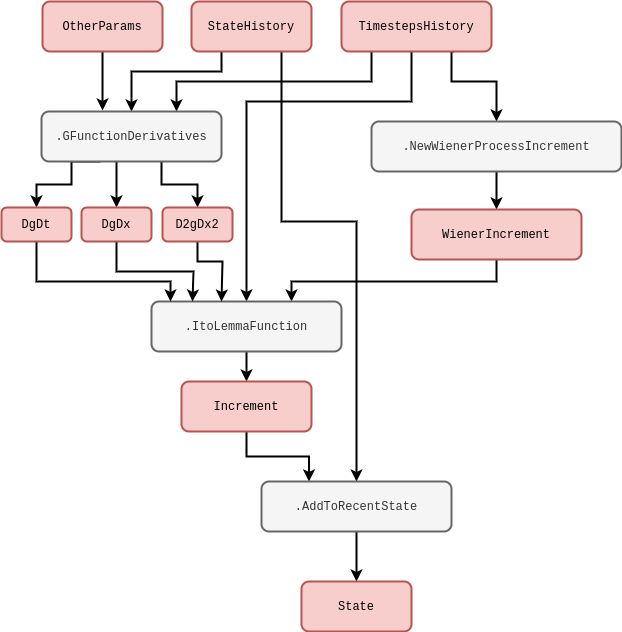

The diagram above was exported from draw.io. Its source (the exported page's mxGraphModel, read from the mxfile embedded in the PNG):
<mxGraphModel dx="1711" dy="591" grid="1" gridSize="10" guides="1" tooltips="1" connect="1" arrows="1" fold="1" page="1" pageScale="1" pageWidth="827" pageHeight="1169" math="1" shadow="0">
  <root>
    <mxCell id="0" />
    <mxCell id="1" parent="0" />
    <mxCell id="6nKrVfIQigLks4ATv5m5-4" style="edgeStyle=orthogonalEdgeStyle;rounded=0;orthogonalLoop=1;jettySize=auto;html=1;entryX=0.5;entryY=0;entryDx=0;entryDy=0;strokeWidth=2;exitX=0.25;exitY=1;exitDx=0;exitDy=0;" parent="1" source="rKgOEhKx14puST0AWxrU-2" target="6nKrVfIQigLks4ATv5m5-2" edge="1">
      <mxGeometry relative="1" as="geometry">
        <Array as="points">
          <mxPoint x="210" y="100" />
          <mxPoint x="120" y="100" />
        </Array>
      </mxGeometry>
    </mxCell>
    <mxCell id="puU8I6SejSA-9BM_9TB6-1" style="edgeStyle=orthogonalEdgeStyle;rounded=0;orthogonalLoop=1;jettySize=auto;html=1;strokeWidth=2;exitX=0.75;exitY=1;exitDx=0;exitDy=0;entryX=0.5;entryY=0;entryDx=0;entryDy=0;" parent="1" source="rKgOEhKx14puST0AWxrU-2" target="oyP-vevo_WwBpxn24s6P-1" edge="1">
      <mxGeometry relative="1" as="geometry">
        <Array as="points">
          <mxPoint x="270" y="250" />
          <mxPoint x="345" y="250" />
        </Array>
      </mxGeometry>
    </mxCell>
    <mxCell id="rKgOEhKx14puST0AWxrU-2" value="&lt;font face=&quot;Courier New&quot;&gt;StateHistory&lt;/font&gt;" style="rounded=1;whiteSpace=wrap;html=1;strokeWidth=2;fillColor=#f8cecc;strokeColor=#b85450;" parent="1" vertex="1">
      <mxGeometry x="180" y="30" width="120" height="50" as="geometry" />
    </mxCell>
    <mxCell id="rKgOEhKx14puST0AWxrU-3" style="edgeStyle=orthogonalEdgeStyle;rounded=0;orthogonalLoop=1;jettySize=auto;html=1;strokeWidth=2;entryX=0.5;entryY=0;entryDx=0;entryDy=0;exitX=0.75;exitY=1;exitDx=0;exitDy=0;" parent="1" source="rKgOEhKx14puST0AWxrU-4" target="rKgOEhKx14puST0AWxrU-6" edge="1">
      <mxGeometry relative="1" as="geometry">
        <mxPoint x="420" y="100" as="targetPoint" />
        <Array as="points">
          <mxPoint x="440" y="80" />
          <mxPoint x="440" y="110" />
          <mxPoint x="485" y="110" />
        </Array>
      </mxGeometry>
    </mxCell>
    <mxCell id="6nKrVfIQigLks4ATv5m5-5" style="edgeStyle=orthogonalEdgeStyle;rounded=0;orthogonalLoop=1;jettySize=auto;html=1;entryX=0.75;entryY=0;entryDx=0;entryDy=0;strokeWidth=2;" parent="1" source="rKgOEhKx14puST0AWxrU-4" target="6nKrVfIQigLks4ATv5m5-2" edge="1">
      <mxGeometry relative="1" as="geometry">
        <Array as="points">
          <mxPoint x="360" y="110" />
          <mxPoint x="165" y="110" />
        </Array>
      </mxGeometry>
    </mxCell>
    <mxCell id="6nKrVfIQigLks4ATv5m5-6" style="edgeStyle=orthogonalEdgeStyle;rounded=0;orthogonalLoop=1;jettySize=auto;html=1;entryX=0.5;entryY=0;entryDx=0;entryDy=0;strokeWidth=2;" parent="1" source="rKgOEhKx14puST0AWxrU-4" target="rKgOEhKx14puST0AWxrU-10" edge="1">
      <mxGeometry relative="1" as="geometry">
        <Array as="points">
          <mxPoint x="400" y="130" />
          <mxPoint x="235" y="130" />
        </Array>
      </mxGeometry>
    </mxCell>
    <mxCell id="rKgOEhKx14puST0AWxrU-4" value="&lt;font face=&quot;Courier New&quot;&gt;TimestepsHistory&lt;/font&gt;" style="rounded=1;whiteSpace=wrap;html=1;strokeWidth=2;fillColor=#f8cecc;strokeColor=#b85450;" parent="1" vertex="1">
      <mxGeometry x="330" y="30" width="150" height="50" as="geometry" />
    </mxCell>
    <mxCell id="rKgOEhKx14puST0AWxrU-5" value="" style="edgeStyle=orthogonalEdgeStyle;rounded=0;orthogonalLoop=1;jettySize=auto;html=1;strokeWidth=2;" parent="1" source="rKgOEhKx14puST0AWxrU-6" target="rKgOEhKx14puST0AWxrU-8" edge="1">
      <mxGeometry relative="1" as="geometry" />
    </mxCell>
    <mxCell id="rKgOEhKx14puST0AWxrU-6" value="&lt;font face=&quot;Courier New&quot;&gt;.NewWienerProcessIncrement&lt;/font&gt;" style="rounded=1;whiteSpace=wrap;html=1;strokeWidth=2;fillColor=#f5f5f5;fontColor=#333333;strokeColor=#666666;" parent="1" vertex="1">
      <mxGeometry x="360" y="150" width="250" height="50" as="geometry" />
    </mxCell>
    <mxCell id="rKgOEhKx14puST0AWxrU-7" value="" style="edgeStyle=orthogonalEdgeStyle;rounded=0;orthogonalLoop=1;jettySize=auto;html=1;strokeWidth=2;" parent="1" source="rKgOEhKx14puST0AWxrU-8" target="rKgOEhKx14puST0AWxrU-10" edge="1">
      <mxGeometry relative="1" as="geometry">
        <Array as="points">
          <mxPoint x="485" y="310" />
          <mxPoint x="280" y="310" />
        </Array>
      </mxGeometry>
    </mxCell>
    <mxCell id="rKgOEhKx14puST0AWxrU-8" value="&lt;font face=&quot;Courier New&quot;&gt;WienerIncrement&lt;/font&gt;" style="rounded=1;whiteSpace=wrap;html=1;strokeWidth=2;fillColor=#f8cecc;strokeColor=#b85450;" parent="1" vertex="1">
      <mxGeometry x="400" y="238" width="170" height="50" as="geometry" />
    </mxCell>
    <mxCell id="rKgOEhKx14puST0AWxrU-9" value="" style="edgeStyle=orthogonalEdgeStyle;rounded=0;orthogonalLoop=1;jettySize=auto;html=1;strokeWidth=2;" parent="1" source="rKgOEhKx14puST0AWxrU-10" target="rKgOEhKx14puST0AWxrU-11" edge="1">
      <mxGeometry relative="1" as="geometry">
        <Array as="points">
          <mxPoint x="235" y="430" />
        </Array>
      </mxGeometry>
    </mxCell>
    <mxCell id="rKgOEhKx14puST0AWxrU-10" value="&lt;font face=&quot;Courier New&quot;&gt;.ItoLemmaFunction&lt;/font&gt;" style="rounded=1;whiteSpace=wrap;html=1;strokeWidth=2;fillColor=#f5f5f5;fontColor=#333333;strokeColor=#666666;" parent="1" vertex="1">
      <mxGeometry x="140" y="330" width="190" height="50" as="geometry" />
    </mxCell>
    <mxCell id="puU8I6SejSA-9BM_9TB6-3" style="edgeStyle=orthogonalEdgeStyle;rounded=0;orthogonalLoop=1;jettySize=auto;html=1;entryX=0.25;entryY=0;entryDx=0;entryDy=0;strokeWidth=2;" parent="1" source="rKgOEhKx14puST0AWxrU-11" target="oyP-vevo_WwBpxn24s6P-1" edge="1">
      <mxGeometry relative="1" as="geometry" />
    </mxCell>
    <mxCell id="rKgOEhKx14puST0AWxrU-11" value="&lt;font face=&quot;Courier New&quot;&gt;Increment&lt;/font&gt;" style="rounded=1;whiteSpace=wrap;html=1;strokeWidth=2;fillColor=#f8cecc;strokeColor=#b85450;" parent="1" vertex="1">
      <mxGeometry x="170" y="410" width="130" height="50" as="geometry" />
    </mxCell>
    <mxCell id="6nKrVfIQigLks4ATv5m5-3" style="edgeStyle=orthogonalEdgeStyle;rounded=0;orthogonalLoop=1;jettySize=auto;html=1;entryX=0.339;entryY=-0.02;entryDx=0;entryDy=0;strokeWidth=2;entryPerimeter=0;" parent="1" source="6nKrVfIQigLks4ATv5m5-1" target="6nKrVfIQigLks4ATv5m5-2" edge="1">
      <mxGeometry relative="1" as="geometry" />
    </mxCell>
    <mxCell id="6nKrVfIQigLks4ATv5m5-1" value="&lt;font face=&quot;Courier New&quot;&gt;OtherParams&lt;/font&gt;" style="rounded=1;whiteSpace=wrap;html=1;strokeWidth=2;fillColor=#f8cecc;strokeColor=#b85450;" parent="1" vertex="1">
      <mxGeometry x="31" y="30" width="120" height="50" as="geometry" />
    </mxCell>
    <mxCell id="6nKrVfIQigLks4ATv5m5-8" style="edgeStyle=orthogonalEdgeStyle;rounded=0;orthogonalLoop=1;jettySize=auto;html=1;strokeWidth=2;entryX=0.5;entryY=0;entryDx=0;entryDy=0;exitX=0.328;exitY=1;exitDx=0;exitDy=0;exitPerimeter=0;" parent="1" source="6nKrVfIQigLks4ATv5m5-2" target="syzcqK1hYDGW-31yik7a-1" edge="1">
      <mxGeometry relative="1" as="geometry">
        <mxPoint x="160" y="230" as="targetPoint" />
        <Array as="points">
          <mxPoint x="60" y="190" />
          <mxPoint x="60" y="213" />
          <mxPoint x="25" y="213" />
        </Array>
      </mxGeometry>
    </mxCell>
    <mxCell id="syzcqK1hYDGW-31yik7a-4" value="" style="edgeStyle=orthogonalEdgeStyle;rounded=0;orthogonalLoop=1;jettySize=auto;html=1;strokeWidth=2;" parent="1" source="6nKrVfIQigLks4ATv5m5-2" target="syzcqK1hYDGW-31yik7a-2" edge="1">
      <mxGeometry relative="1" as="geometry">
        <Array as="points">
          <mxPoint x="105" y="200" />
          <mxPoint x="105" y="200" />
        </Array>
      </mxGeometry>
    </mxCell>
    <mxCell id="syzcqK1hYDGW-31yik7a-5" style="edgeStyle=orthogonalEdgeStyle;rounded=0;orthogonalLoop=1;jettySize=auto;html=1;entryX=0.5;entryY=0;entryDx=0;entryDy=0;strokeWidth=2;" parent="1" source="6nKrVfIQigLks4ATv5m5-2" target="syzcqK1hYDGW-31yik7a-3" edge="1">
      <mxGeometry relative="1" as="geometry">
        <Array as="points">
          <mxPoint x="150" y="213" />
          <mxPoint x="186" y="213" />
        </Array>
      </mxGeometry>
    </mxCell>
    <mxCell id="6nKrVfIQigLks4ATv5m5-2" value="&lt;font face=&quot;Courier New&quot;&gt;.GFunctionDerivatives&lt;/font&gt;" style="rounded=1;whiteSpace=wrap;html=1;strokeWidth=2;fillColor=#f5f5f5;fontColor=#333333;strokeColor=#666666;" parent="1" vertex="1">
      <mxGeometry x="30" y="140" width="180" height="50" as="geometry" />
    </mxCell>
    <mxCell id="syzcqK1hYDGW-31yik7a-6" style="edgeStyle=orthogonalEdgeStyle;rounded=0;orthogonalLoop=1;jettySize=auto;html=1;strokeWidth=2;" parent="1" source="syzcqK1hYDGW-31yik7a-1" edge="1">
      <mxGeometry relative="1" as="geometry">
        <mxPoint x="159" y="330" as="targetPoint" />
        <Array as="points">
          <mxPoint x="25" y="310" />
          <mxPoint x="159" y="310" />
        </Array>
      </mxGeometry>
    </mxCell>
    <mxCell id="syzcqK1hYDGW-31yik7a-1" value="&lt;font face=&quot;Courier New&quot;&gt;DgDt&lt;/font&gt;" style="rounded=1;whiteSpace=wrap;html=1;strokeWidth=2;fillColor=#f8cecc;strokeColor=#b85450;" parent="1" vertex="1">
      <mxGeometry x="-10" y="236" width="70" height="34" as="geometry" />
    </mxCell>
    <mxCell id="syzcqK1hYDGW-31yik7a-7" style="edgeStyle=orthogonalEdgeStyle;rounded=0;orthogonalLoop=1;jettySize=auto;html=1;strokeWidth=2;" parent="1" source="syzcqK1hYDGW-31yik7a-2" edge="1">
      <mxGeometry relative="1" as="geometry">
        <mxPoint x="181" y="330" as="targetPoint" />
        <Array as="points">
          <mxPoint x="105" y="300" />
          <mxPoint x="182" y="300" />
        </Array>
      </mxGeometry>
    </mxCell>
    <mxCell id="syzcqK1hYDGW-31yik7a-2" value="&lt;font face=&quot;Courier New&quot;&gt;DgDx&lt;/font&gt;" style="rounded=1;whiteSpace=wrap;html=1;strokeWidth=2;fillColor=#f8cecc;strokeColor=#b85450;" parent="1" vertex="1">
      <mxGeometry x="70" y="236" width="70" height="34" as="geometry" />
    </mxCell>
    <mxCell id="syzcqK1hYDGW-31yik7a-8" style="edgeStyle=orthogonalEdgeStyle;rounded=0;orthogonalLoop=1;jettySize=auto;html=1;strokeWidth=2;" parent="1" source="syzcqK1hYDGW-31yik7a-3" edge="1">
      <mxGeometry relative="1" as="geometry">
        <mxPoint x="210" y="330" as="targetPoint" />
        <Array as="points">
          <mxPoint x="186" y="290" />
          <mxPoint x="211" y="290" />
        </Array>
      </mxGeometry>
    </mxCell>
    <mxCell id="syzcqK1hYDGW-31yik7a-3" value="&lt;font face=&quot;Courier New&quot;&gt;D2gDx2&lt;/font&gt;" style="rounded=1;whiteSpace=wrap;html=1;strokeWidth=2;fillColor=#f8cecc;strokeColor=#b85450;" parent="1" vertex="1">
      <mxGeometry x="151" y="236" width="70" height="34" as="geometry" />
    </mxCell>
    <mxCell id="oyP-vevo_WwBpxn24s6P-3" value="" style="edgeStyle=orthogonalEdgeStyle;rounded=0;orthogonalLoop=1;jettySize=auto;html=1;strokeWidth=2;" parent="1" source="oyP-vevo_WwBpxn24s6P-1" target="oyP-vevo_WwBpxn24s6P-2" edge="1">
      <mxGeometry relative="1" as="geometry" />
    </mxCell>
    <mxCell id="oyP-vevo_WwBpxn24s6P-1" value="&lt;font face=&quot;Courier New&quot;&gt;.AddToRecentState&lt;/font&gt;" style="rounded=1;whiteSpace=wrap;html=1;strokeWidth=2;fillColor=#f5f5f5;fontColor=#333333;strokeColor=#666666;" parent="1" vertex="1">
      <mxGeometry x="250" y="510" width="190" height="50" as="geometry" />
    </mxCell>
    <mxCell id="oyP-vevo_WwBpxn24s6P-2" value="&lt;font face=&quot;Courier New&quot;&gt;State&lt;/font&gt;" style="rounded=1;whiteSpace=wrap;html=1;strokeWidth=2;fillColor=#f8cecc;strokeColor=#b85450;" parent="1" vertex="1">
      <mxGeometry x="290" y="610" width="110" height="50" as="geometry" />
    </mxCell>
  </root>
</mxGraphModel>